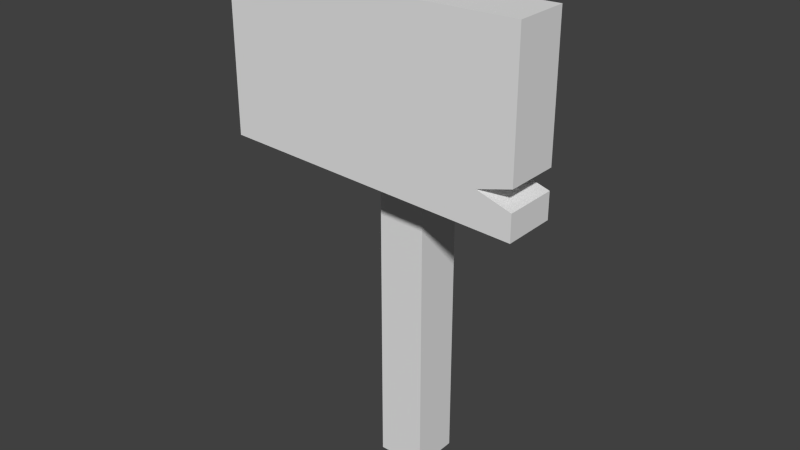 # Source: sign.blend  (saved by Blender 2.59.0; exported with 4.5.12 LTS)
import bpy
from mathutils import Matrix  # noqa: F401  (used for matrix-valued properties, if any)

bpy.ops.wm.read_factory_settings(use_empty=True)
scene = bpy.context.scene
scene.name = 'Scene'

# ---- collections
col_collection_1 = bpy.data.collections.new('Collection 1'); scene.collection.children.link(col_collection_1)

# ---- materials (node trees are filled in below, after node groups)
mat_material = bpy.data.materials.new('Material')
mat_material.alpha_threshold = 0.0
mat_material.use_transparent_shadow = False
mat_material.roughness = 0.5
mat_material.specular_intensity = 0.0
mat_material.line_color = (0.0, 0.0, 0.0, 1.0)

# ---- material node trees

# ---- world
world_world = bpy.data.worlds.new('World'); scene.world = world_world
world_world.color = (0.05088, 0.05088, 0.05088)
world_world.use_sun_shadow = False
world_world.sun_shadow_jitter_overblur = 0.0
world_world.cycles.sampling_method = 'MANUAL'
world_world.cycles.sample_map_resolution = 256

# ---- meshes
me_cube = bpy.data.meshes.new('Cube')
me_cube.from_pydata([(1.46, 0.1558, -0.4178), (1.46, -0.5106, -0.4178), (-2.368, -0.4755, -0.3001), (-2.368, 0.1207, -0.3001), (1.46, 0.1558, 1.818), (1.46, -0.5106, 1.818), (-2.368, -0.4755, 1.7), (-2.368, 0.1207, 1.7), (1.46, 0.1558, -0.09097), (1.46, 0.1558, 0.1652), (1.46, -0.5106, -0.09097), (1.46, -0.5106, 0.1652), (-2.368, -0.4755, 0.0371), (-2.368, 0.1207, 0.0371), (1.025, 0.1518, -0.4044), (1.025, -0.5066, -0.4044), (1.025, 0.1518, 1.804), (1.025, -0.5066, 1.804), (1.025, -0.5066, 0.0371), (1.025, 0.1518, 0.0371), (-0.1488, 0.7471, -4.405), (-0.1488, 0.14, -4.405), (-0.756, 0.14, -4.405), (-0.756, 0.7471, -4.405), (-0.1503, 0.7471, 2.231), (-0.1503, 0.14, 2.231), (-0.7575, 0.14, 2.231), (-0.7575, 0.7471, 2.231)], [], [(0, 8, 10, 1), (9, 4, 5, 11), (2, 12, 13, 3), (12, 6, 7, 13), (14, 0, 1, 15), (15, 2, 3, 14), (4, 16, 17, 5), (16, 7, 6, 17), (10, 18, 15, 1), (18, 12, 2, 15), (5, 17, 18, 11), (17, 6, 12, 18), (9, 19, 16, 4), (19, 13, 7, 16), (0, 14, 19, 8), (14, 3, 13, 19), (8, 19, 18, 10), (9, 11, 18, 19), (22, 23, 20, 21), (24, 27, 26, 25), (20, 24, 25, 21), (21, 25, 26, 22), (22, 26, 27, 23), (23, 27, 24, 20)])
_uv = me_cube.uv_layers.new(name='UVTex')
_uv.uv.foreach_set('vector', [0.9568, 0.3602, 0.9568, 0.3904, 0.8954, 0.3903, 0.8954, 0.3602, 0.9567, 0.4741, 0.9566, 0.6264, 0.8952, 0.6264, 0.8953, 0.4741, 0.2739, 0.5441, 0.2261, 0.5433, 0.2249, 0.4653, 0.2723, 0.4638, 0.2261, 0.5433, 0.02693, 0.5413, 0.0265, 0.4692, 0.2249, 0.4653, 0.9565, 0.32, 0.9568, 0.3602, 0.8954, 0.3602, 0.8958, 0.32, 0.8958, 0.32, 0.8988, 0.007095, 0.9538, 0.00713, 0.9565, 0.32, 0.9566, 0.6264, 0.9562, 0.6666, 0.8955, 0.6666, 0.8952, 0.6264, 0.9562, 0.6666, 0.9532, 0.9795, 0.8982, 0.9795, 0.8955, 0.6666, 0.2394, 0.9776, 0.226, 0.9275, 0.2764, 0.9287, 0.2767, 0.9785, 0.226, 0.9275, 0.2261, 0.5433, 0.2739, 0.5441, 0.2764, 0.9287, 0.02229, 0.9817, 0.02281, 0.9316, 0.226, 0.9275, 0.2123, 0.9779, 0.02281, 0.9316, 0.02693, 0.5413, 0.2261, 0.5433, 0.226, 0.9275, 0.2059, 0.03305, 0.2201, 0.08302, 0.01806, 0.0812, 0.01697, 0.03136, 0.2201, 0.08302, 0.2249, 0.4653, 0.0265, 0.4692, 0.01806, 0.0812, 0.27, 0.03162, 0.2702, 0.08118, 0.2201, 0.08302, 0.2328, 0.03298, 0.2702, 0.08118, 0.2723, 0.4638, 0.2249, 0.4653, 0.2201, 0.08302, 0.9568, 0.3904, 0.9564, 0.4322, 0.8957, 0.4322, 0.8954, 0.3903, 0.9567, 0.4741, 0.8953, 0.4741, 0.8957, 0.4322, 0.9564, 0.4322, 0.3999, 0.01051, 0.5005, 0.01567, 0.4953, 0.1163, 0.3947, 0.1111, 0.4863, 0.8853, 0.4812, 0.9859, 0.3806, 0.9808, 0.3857, 0.8802, 0.4953, 0.1163, 0.4863, 0.8853, 0.3857, 0.8802, 0.3947, 0.1111, 0.7971, 0.1318, 0.7881, 0.9008, 0.6875, 0.8957, 0.6965, 0.1266, 0.6965, 0.1266, 0.6875, 0.8957, 0.5869, 0.8905, 0.5959, 0.1214, 0.5959, 0.1214, 0.5869, 0.8905, 0.4863, 0.8853, 0.4953, 0.1163])
me_cube.materials.append(mat_material)
me_cube.use_remesh_preserve_volume = False
me_cube.use_remesh_preserve_attributes = False
me_cube.use_mirror_vertex_groups = False
me_cube.update()

# ---- objects
ob_cube = bpy.data.objects.new('Cube', me_cube)

# ---- transforms, parenting, visibility, modifiers, constraints
ob_cube.location = (0.0, 0.0, 0.0)
ob_cube.rotation_euler = (6.753e-15, 0.0002316, 3.112e-11)
ob_cube.lock_rotations_4d = False
ob_cube.empty_display_type = 'ARROWS'
ob_cube.lineart.crease_threshold = 0.0

# ---- collection membership
col_collection_1.objects.link(ob_cube)

# ---- scene / render settings (as saved in the file)
scene.frame_start = 1; scene.frame_end = 250; scene.frame_set(1)
scene.render.engine = 'BLENDER_EEVEE_NEXT'
scene.render.image_settings.color_mode = 'RGB'
scene.render.image_settings.compression = 90
scene.render.resolution_percentage = 50
scene.render.dither_intensity = 0.0
scene.render.bake_margin = 2
scene.render.bake_bias = 0.0
scene.cycles.use_denoising = False
scene.cycles.samples = 10
scene.cycles.sampling_pattern = 'TABULATED_SOBOL'
scene.cycles.light_sampling_threshold = 0.0
scene.cycles.use_adaptive_sampling = False
scene.cycles.use_light_tree = False
scene.cycles.blur_glossy = 0.0
scene.cycles.volume_bounces = 1
scene.cycles.pixel_filter_type = 'GAUSSIAN'
scene.cycles.sample_clamp_indirect = 0.0
scene.view_settings.view_transform = 'Standard'
bpy.context.view_layer.update()

# ---- added for rendering (the .blend has no active camera and no usable light): camera, sun
cam_auto = bpy.data.cameras.new('AutoCamera')
cam_auto.lens = 50.0
cam_auto.sensor_width = 36.0
cam_auto.clip_end = 1000.0
ob_auto_camera = bpy.data.objects.new('AutoCamera', cam_auto)
scene.collection.objects.link(ob_auto_camera)
ob_auto_camera.location = (6.73083, -8.50335, 4.66093)
ob_auto_camera.rotation_euler = (1.09748, -7.21219e-08, 0.694738)
scene.camera = ob_auto_camera
light_auto_sun = bpy.data.lights.new('AutoSun', 'SUN')
light_auto_sun.energy = 3.0
light_auto_sun.angle = 0.0523599
ob_auto_sun = bpy.data.objects.new('AutoSun', light_auto_sun)
scene.collection.objects.link(ob_auto_sun)
ob_auto_sun.rotation_euler = (0.872665, 0.174533, 0.523599)
bpy.context.view_layer.update()
